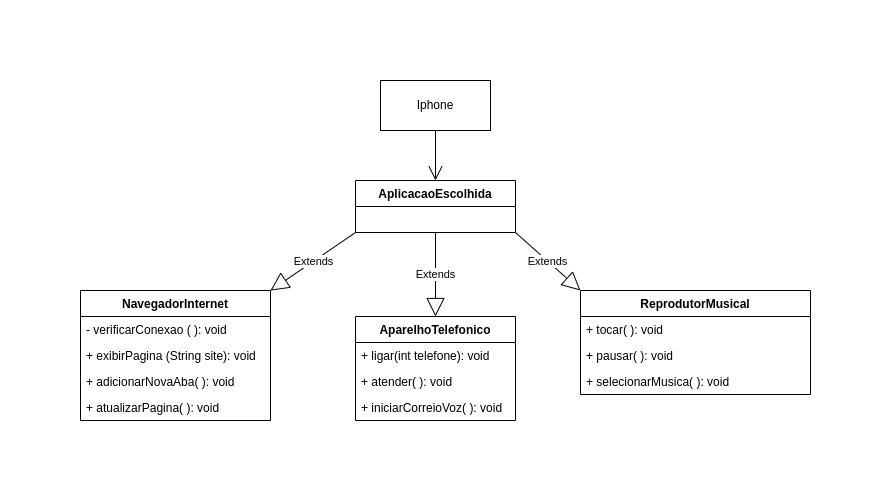

The diagram above was exported from draw.io. Its source (the exported page's mxGraphModel, read from the mxfile embedded in the PNG):
<mxGraphModel dx="1547" dy="1046" grid="1" gridSize="10" guides="1" tooltips="1" connect="1" arrows="1" fold="1" page="0" pageScale="1" pageWidth="850" pageHeight="1100" math="0" shadow="0">
  <root>
    <mxCell id="0" />
    <mxCell id="1" parent="0" />
    <mxCell id="OlHjCAOrIufBV_RvTzA8-5" value="Iphone" style="html=1;whiteSpace=wrap;" parent="1" vertex="1">
      <mxGeometry x="170" y="-20" width="110" height="50" as="geometry" />
    </mxCell>
    <mxCell id="OlHjCAOrIufBV_RvTzA8-6" value="ReprodutorMusical" style="swimlane;fontStyle=1;align=center;verticalAlign=top;childLayout=stackLayout;horizontal=1;startSize=26;horizontalStack=0;resizeParent=1;resizeParentMax=0;resizeLast=0;collapsible=1;marginBottom=0;whiteSpace=wrap;html=1;" parent="1" vertex="1">
      <mxGeometry x="370" y="190" width="230" height="104" as="geometry" />
    </mxCell>
    <mxCell id="OlHjCAOrIufBV_RvTzA8-9" value="+ tocar( ): void" style="text;strokeColor=none;fillColor=none;align=left;verticalAlign=top;spacingLeft=4;spacingRight=4;overflow=hidden;rotatable=0;points=[[0,0.5],[1,0.5]];portConstraint=eastwest;whiteSpace=wrap;html=1;" parent="OlHjCAOrIufBV_RvTzA8-6" vertex="1">
      <mxGeometry y="26" width="230" height="26" as="geometry" />
    </mxCell>
    <mxCell id="OlHjCAOrIufBV_RvTzA8-35" value="+ pausar( ): void" style="text;strokeColor=none;fillColor=none;align=left;verticalAlign=top;spacingLeft=4;spacingRight=4;overflow=hidden;rotatable=0;points=[[0,0.5],[1,0.5]];portConstraint=eastwest;whiteSpace=wrap;html=1;" parent="OlHjCAOrIufBV_RvTzA8-6" vertex="1">
      <mxGeometry y="52" width="230" height="26" as="geometry" />
    </mxCell>
    <mxCell id="OlHjCAOrIufBV_RvTzA8-10" value="+ selecionarMusica( ): void" style="text;strokeColor=none;fillColor=none;align=left;verticalAlign=top;spacingLeft=4;spacingRight=4;overflow=hidden;rotatable=0;points=[[0,0.5],[1,0.5]];portConstraint=eastwest;whiteSpace=wrap;html=1;" parent="OlHjCAOrIufBV_RvTzA8-6" vertex="1">
      <mxGeometry y="78" width="230" height="26" as="geometry" />
    </mxCell>
    <mxCell id="OlHjCAOrIufBV_RvTzA8-15" value="AparelhoTelefonico" style="swimlane;fontStyle=1;align=center;verticalAlign=top;childLayout=stackLayout;horizontal=1;startSize=26;horizontalStack=0;resizeParent=1;resizeParentMax=0;resizeLast=0;collapsible=1;marginBottom=0;whiteSpace=wrap;html=1;" parent="1" vertex="1">
      <mxGeometry x="145" y="216" width="160" height="104" as="geometry" />
    </mxCell>
    <mxCell id="OlHjCAOrIufBV_RvTzA8-18" value="+ ligar(int telefone): void" style="text;strokeColor=none;fillColor=none;align=left;verticalAlign=top;spacingLeft=4;spacingRight=4;overflow=hidden;rotatable=0;points=[[0,0.5],[1,0.5]];portConstraint=eastwest;whiteSpace=wrap;html=1;" parent="OlHjCAOrIufBV_RvTzA8-15" vertex="1">
      <mxGeometry y="26" width="160" height="26" as="geometry" />
    </mxCell>
    <mxCell id="OlHjCAOrIufBV_RvTzA8-36" value="+ atender( ): void" style="text;strokeColor=none;fillColor=none;align=left;verticalAlign=top;spacingLeft=4;spacingRight=4;overflow=hidden;rotatable=0;points=[[0,0.5],[1,0.5]];portConstraint=eastwest;whiteSpace=wrap;html=1;" parent="OlHjCAOrIufBV_RvTzA8-15" vertex="1">
      <mxGeometry y="52" width="160" height="26" as="geometry" />
    </mxCell>
    <mxCell id="OlHjCAOrIufBV_RvTzA8-19" value="+ iniciarCorreioVoz( ): void" style="text;strokeColor=none;fillColor=none;align=left;verticalAlign=top;spacingLeft=4;spacingRight=4;overflow=hidden;rotatable=0;points=[[0,0.5],[1,0.5]];portConstraint=eastwest;whiteSpace=wrap;html=1;" parent="OlHjCAOrIufBV_RvTzA8-15" vertex="1">
      <mxGeometry y="78" width="160" height="26" as="geometry" />
    </mxCell>
    <mxCell id="OlHjCAOrIufBV_RvTzA8-23" value="NavegadorInternet" style="swimlane;fontStyle=1;align=center;verticalAlign=top;childLayout=stackLayout;horizontal=1;startSize=26;horizontalStack=0;resizeParent=1;resizeParentMax=0;resizeLast=0;collapsible=1;marginBottom=0;whiteSpace=wrap;html=1;" parent="1" vertex="1">
      <mxGeometry x="-130" y="190" width="190" height="130" as="geometry" />
    </mxCell>
    <mxCell id="OlHjCAOrIufBV_RvTzA8-37" value="- verificarConexao ( ): void" style="text;strokeColor=none;fillColor=none;align=left;verticalAlign=top;spacingLeft=4;spacingRight=4;overflow=hidden;rotatable=0;points=[[0,0.5],[1,0.5]];portConstraint=eastwest;whiteSpace=wrap;html=1;" parent="OlHjCAOrIufBV_RvTzA8-23" vertex="1">
      <mxGeometry y="26" width="190" height="26" as="geometry" />
    </mxCell>
    <mxCell id="OlHjCAOrIufBV_RvTzA8-34" value="+ exibirPagina (String site): void" style="text;strokeColor=none;fillColor=none;align=left;verticalAlign=top;spacingLeft=4;spacingRight=4;overflow=hidden;rotatable=0;points=[[0,0.5],[1,0.5]];portConstraint=eastwest;whiteSpace=wrap;html=1;" parent="OlHjCAOrIufBV_RvTzA8-23" vertex="1">
      <mxGeometry y="52" width="190" height="26" as="geometry" />
    </mxCell>
    <mxCell id="OlHjCAOrIufBV_RvTzA8-27" value="+ adicionarNovaAba( ): void" style="text;strokeColor=none;fillColor=none;align=left;verticalAlign=top;spacingLeft=4;spacingRight=4;overflow=hidden;rotatable=0;points=[[0,0.5],[1,0.5]];portConstraint=eastwest;whiteSpace=wrap;html=1;" parent="OlHjCAOrIufBV_RvTzA8-23" vertex="1">
      <mxGeometry y="78" width="190" height="26" as="geometry" />
    </mxCell>
    <mxCell id="OlHjCAOrIufBV_RvTzA8-26" value="+ atualizarPagina( ): void" style="text;strokeColor=none;fillColor=none;align=left;verticalAlign=top;spacingLeft=4;spacingRight=4;overflow=hidden;rotatable=0;points=[[0,0.5],[1,0.5]];portConstraint=eastwest;whiteSpace=wrap;html=1;" parent="OlHjCAOrIufBV_RvTzA8-23" vertex="1">
      <mxGeometry y="104" width="190" height="26" as="geometry" />
    </mxCell>
    <mxCell id="XeT14nDJYWm8yPj83P9a-3" value="AplicacaoEscolhida" style="swimlane;fontStyle=1;align=center;verticalAlign=top;childLayout=stackLayout;horizontal=1;startSize=26;horizontalStack=0;resizeParent=1;resizeParentMax=0;resizeLast=0;collapsible=1;marginBottom=0;whiteSpace=wrap;html=1;" vertex="1" parent="1">
      <mxGeometry x="145" y="80" width="160" height="52" as="geometry" />
    </mxCell>
    <mxCell id="XeT14nDJYWm8yPj83P9a-15" value="Extends" style="endArrow=block;endSize=16;endFill=0;html=1;rounded=0;entryX=0.5;entryY=0;entryDx=0;entryDy=0;exitX=0.5;exitY=1;exitDx=0;exitDy=0;" edge="1" parent="1" source="XeT14nDJYWm8yPj83P9a-3" target="OlHjCAOrIufBV_RvTzA8-15">
      <mxGeometry width="160" relative="1" as="geometry">
        <mxPoint x="240" y="140" as="sourcePoint" />
        <mxPoint x="320" y="170" as="targetPoint" />
      </mxGeometry>
    </mxCell>
    <mxCell id="XeT14nDJYWm8yPj83P9a-17" value="Extends" style="endArrow=block;endSize=16;endFill=0;html=1;rounded=0;exitX=1;exitY=1;exitDx=0;exitDy=0;entryX=0;entryY=0;entryDx=0;entryDy=0;" edge="1" parent="1" source="XeT14nDJYWm8yPj83P9a-3" target="OlHjCAOrIufBV_RvTzA8-6">
      <mxGeometry width="160" relative="1" as="geometry">
        <mxPoint x="305" y="105.6" as="sourcePoint" />
        <mxPoint x="410" y="110" as="targetPoint" />
      </mxGeometry>
    </mxCell>
    <mxCell id="XeT14nDJYWm8yPj83P9a-18" value="Extends" style="endArrow=block;endSize=16;endFill=0;html=1;rounded=0;exitX=0;exitY=1;exitDx=0;exitDy=0;" edge="1" parent="1" source="XeT14nDJYWm8yPj83P9a-3" target="OlHjCAOrIufBV_RvTzA8-23">
      <mxGeometry width="160" relative="1" as="geometry">
        <mxPoint x="100" y="260" as="sourcePoint" />
        <mxPoint x="260" y="260" as="targetPoint" />
      </mxGeometry>
    </mxCell>
    <mxCell id="XeT14nDJYWm8yPj83P9a-19" value="" style="endArrow=open;endFill=1;endSize=12;html=1;rounded=0;exitX=0.5;exitY=1;exitDx=0;exitDy=0;entryX=0.5;entryY=0;entryDx=0;entryDy=0;" edge="1" parent="1" source="OlHjCAOrIufBV_RvTzA8-5" target="XeT14nDJYWm8yPj83P9a-3">
      <mxGeometry width="160" relative="1" as="geometry">
        <mxPoint x="-15" y="60" as="sourcePoint" />
        <mxPoint x="145" y="60" as="targetPoint" />
      </mxGeometry>
    </mxCell>
  </root>
</mxGraphModel>